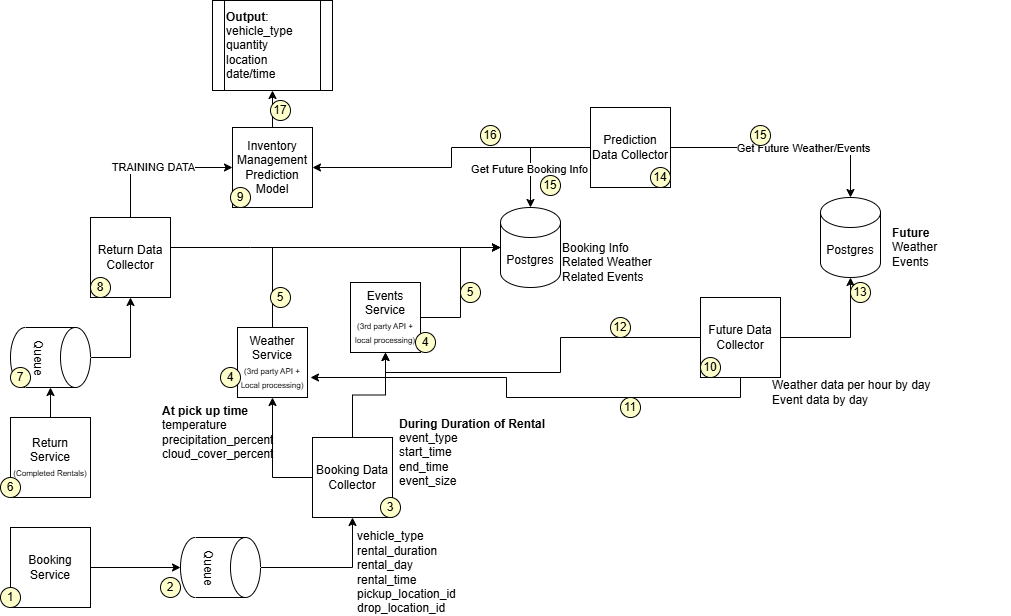

The diagram above was exported from draw.io. Its source (the exported page's mxGraphModel, read from the mxfile embedded in the PNG):
<mxGraphModel dx="1042" dy="527" grid="1" gridSize="10" guides="1" tooltips="1" connect="1" arrows="1" fold="1" page="1" pageScale="1" pageWidth="1100" pageHeight="850" math="0" shadow="0">
  <root>
    <mxCell id="0" />
    <mxCell id="1" parent="0" />
    <mxCell id="y8qr47MPl-I8uRCSpaz8-83" value="" style="edgeStyle=orthogonalEdgeStyle;rounded=0;orthogonalLoop=1;jettySize=auto;html=1;" edge="1" parent="1" source="y8qr47MPl-I8uRCSpaz8-1">
      <mxGeometry relative="1" as="geometry">
        <mxPoint x="292" y="110" as="targetPoint" />
      </mxGeometry>
    </mxCell>
    <mxCell id="y8qr47MPl-I8uRCSpaz8-1" value="Inventory Management Prediction Model" style="whiteSpace=wrap;html=1;aspect=fixed;" vertex="1" parent="1">
      <mxGeometry x="252" y="147" width="80" height="80" as="geometry" />
    </mxCell>
    <mxCell id="y8qr47MPl-I8uRCSpaz8-41" style="edgeStyle=orthogonalEdgeStyle;rounded=0;orthogonalLoop=1;jettySize=auto;html=1;exitX=0.5;exitY=0;exitDx=0;exitDy=0;" edge="1" parent="1" source="y8qr47MPl-I8uRCSpaz8-7" target="y8qr47MPl-I8uRCSpaz8-40">
      <mxGeometry relative="1" as="geometry" />
    </mxCell>
    <mxCell id="y8qr47MPl-I8uRCSpaz8-7" value="Return Service&lt;font style=&quot;font-size: 8px;&quot;&gt; (Completed Rentals)&lt;/font&gt;" style="whiteSpace=wrap;html=1;aspect=fixed;" vertex="1" parent="1">
      <mxGeometry x="30" y="437" width="80" height="80" as="geometry" />
    </mxCell>
    <mxCell id="y8qr47MPl-I8uRCSpaz8-9" value="&lt;div&gt;&lt;span style=&quot;background-color: transparent; color: light-dark(rgb(0, 0, 0), rgb(255, 255, 255));&quot;&gt;&lt;b&gt;At pick up time&lt;/b&gt;&lt;/span&gt;&lt;/div&gt;&lt;div&gt;&lt;span style=&quot;background-color: transparent; color: light-dark(rgb(0, 0, 0), rgb(255, 255, 255));&quot;&gt;temperature&lt;/span&gt;&lt;/div&gt;&lt;div&gt;precipitation_percent&lt;/div&gt;&lt;div&gt;cloud_cover_percent&lt;/div&gt;" style="text;html=1;whiteSpace=wrap;strokeColor=none;fillColor=none;align=left;verticalAlign=middle;rounded=0;" vertex="1" parent="1">
      <mxGeometry x="180" y="437" width="130" height="30" as="geometry" />
    </mxCell>
    <mxCell id="y8qr47MPl-I8uRCSpaz8-10" value="Weather Service&lt;div&gt;&lt;font style=&quot;font-size: 8px;&quot;&gt;(3rd party API + Local processing)&lt;/font&gt;&lt;/div&gt;" style="whiteSpace=wrap;html=1;aspect=fixed;" vertex="1" parent="1">
      <mxGeometry x="257" y="347" width="70" height="70" as="geometry" />
    </mxCell>
    <mxCell id="y8qr47MPl-I8uRCSpaz8-34" style="edgeStyle=orthogonalEdgeStyle;rounded=0;orthogonalLoop=1;jettySize=auto;html=1;exitX=1;exitY=0.5;exitDx=0;exitDy=0;" edge="1" parent="1" source="y8qr47MPl-I8uRCSpaz8-14" target="y8qr47MPl-I8uRCSpaz8-33">
      <mxGeometry relative="1" as="geometry" />
    </mxCell>
    <mxCell id="y8qr47MPl-I8uRCSpaz8-14" value="Events Service&lt;div&gt;&lt;font style=&quot;font-size: 8px;&quot;&gt;(3rd party API + local processing)&lt;/font&gt;&lt;/div&gt;" style="whiteSpace=wrap;html=1;aspect=fixed;" vertex="1" parent="1">
      <mxGeometry x="370" y="302" width="70" height="70" as="geometry" />
    </mxCell>
    <mxCell id="y8qr47MPl-I8uRCSpaz8-17" value="&lt;b&gt;During Duration of Rental&lt;/b&gt;&lt;div style=&quot;text-align: left;&quot;&gt;event_type&lt;/div&gt;&lt;div style=&quot;text-align: left;&quot;&gt;start_time&lt;/div&gt;&lt;div style=&quot;text-align: left;&quot;&gt;end_time&lt;/div&gt;&lt;div style=&quot;text-align: left;&quot;&gt;event_size&lt;/div&gt;" style="text;html=1;whiteSpace=wrap;strokeColor=none;fillColor=none;align=center;verticalAlign=middle;rounded=0;" vertex="1" parent="1">
      <mxGeometry x="412" y="457" width="160" height="30" as="geometry" />
    </mxCell>
    <mxCell id="y8qr47MPl-I8uRCSpaz8-30" style="edgeStyle=orthogonalEdgeStyle;rounded=0;orthogonalLoop=1;jettySize=auto;html=1;exitX=0.5;exitY=0;exitDx=0;exitDy=0;entryX=0.5;entryY=1;entryDx=0;entryDy=0;" edge="1" parent="1" source="y8qr47MPl-I8uRCSpaz8-28" target="y8qr47MPl-I8uRCSpaz8-14">
      <mxGeometry relative="1" as="geometry" />
    </mxCell>
    <mxCell id="y8qr47MPl-I8uRCSpaz8-32" style="edgeStyle=orthogonalEdgeStyle;rounded=0;orthogonalLoop=1;jettySize=auto;html=1;entryX=0.5;entryY=1;entryDx=0;entryDy=0;" edge="1" parent="1" source="y8qr47MPl-I8uRCSpaz8-28" target="y8qr47MPl-I8uRCSpaz8-10">
      <mxGeometry relative="1" as="geometry" />
    </mxCell>
    <mxCell id="y8qr47MPl-I8uRCSpaz8-28" value="Booking Data Collector" style="whiteSpace=wrap;html=1;aspect=fixed;" vertex="1" parent="1">
      <mxGeometry x="332" y="457" width="80" height="80" as="geometry" />
    </mxCell>
    <mxCell id="y8qr47MPl-I8uRCSpaz8-33" value="Postgres" style="shape=cylinder3;whiteSpace=wrap;html=1;boundedLbl=1;backgroundOutline=1;size=15;" vertex="1" parent="1">
      <mxGeometry x="520" y="227" width="60" height="80" as="geometry" />
    </mxCell>
    <mxCell id="y8qr47MPl-I8uRCSpaz8-35" style="edgeStyle=orthogonalEdgeStyle;rounded=0;orthogonalLoop=1;jettySize=auto;html=1;exitX=0.5;exitY=0;exitDx=0;exitDy=0;entryX=0;entryY=0.5;entryDx=0;entryDy=0;entryPerimeter=0;" edge="1" parent="1" source="y8qr47MPl-I8uRCSpaz8-10" target="y8qr47MPl-I8uRCSpaz8-33">
      <mxGeometry relative="1" as="geometry" />
    </mxCell>
    <mxCell id="y8qr47MPl-I8uRCSpaz8-37" style="edgeStyle=orthogonalEdgeStyle;rounded=0;orthogonalLoop=1;jettySize=auto;html=1;exitX=1;exitY=0.5;exitDx=0;exitDy=0;" edge="1" parent="1" source="y8qr47MPl-I8uRCSpaz8-36">
      <mxGeometry relative="1" as="geometry">
        <mxPoint x="200" y="587" as="targetPoint" />
      </mxGeometry>
    </mxCell>
    <mxCell id="y8qr47MPl-I8uRCSpaz8-36" value="Booking Service" style="whiteSpace=wrap;html=1;aspect=fixed;" vertex="1" parent="1">
      <mxGeometry x="30" y="547" width="80" height="80" as="geometry" />
    </mxCell>
    <mxCell id="y8qr47MPl-I8uRCSpaz8-39" style="edgeStyle=orthogonalEdgeStyle;rounded=0;orthogonalLoop=1;jettySize=auto;html=1;entryX=0.5;entryY=1;entryDx=0;entryDy=0;" edge="1" parent="1" source="y8qr47MPl-I8uRCSpaz8-38" target="y8qr47MPl-I8uRCSpaz8-28">
      <mxGeometry relative="1" as="geometry" />
    </mxCell>
    <mxCell id="y8qr47MPl-I8uRCSpaz8-38" value="Queue" style="shape=cylinder3;whiteSpace=wrap;html=1;boundedLbl=1;backgroundOutline=1;size=15;rotation=90;" vertex="1" parent="1">
      <mxGeometry x="210" y="547" width="60" height="80" as="geometry" />
    </mxCell>
    <mxCell id="y8qr47MPl-I8uRCSpaz8-43" style="edgeStyle=orthogonalEdgeStyle;rounded=0;orthogonalLoop=1;jettySize=auto;html=1;entryX=0.5;entryY=1;entryDx=0;entryDy=0;" edge="1" parent="1" source="y8qr47MPl-I8uRCSpaz8-40" target="y8qr47MPl-I8uRCSpaz8-42">
      <mxGeometry relative="1" as="geometry">
        <Array as="points">
          <mxPoint x="150" y="377" />
        </Array>
      </mxGeometry>
    </mxCell>
    <mxCell id="y8qr47MPl-I8uRCSpaz8-40" value="Queue" style="shape=cylinder3;whiteSpace=wrap;html=1;boundedLbl=1;backgroundOutline=1;size=15;rotation=90;" vertex="1" parent="1">
      <mxGeometry x="40" y="337" width="60" height="80" as="geometry" />
    </mxCell>
    <mxCell id="y8qr47MPl-I8uRCSpaz8-45" style="edgeStyle=orthogonalEdgeStyle;rounded=0;orthogonalLoop=1;jettySize=auto;html=1;entryX=0;entryY=0.5;entryDx=0;entryDy=0;exitX=0.5;exitY=0;exitDx=0;exitDy=0;" edge="1" parent="1" source="y8qr47MPl-I8uRCSpaz8-42" target="y8qr47MPl-I8uRCSpaz8-1">
      <mxGeometry relative="1" as="geometry">
        <mxPoint x="140" y="217" as="sourcePoint" />
        <mxPoint x="202" y="127" as="targetPoint" />
      </mxGeometry>
    </mxCell>
    <mxCell id="y8qr47MPl-I8uRCSpaz8-92" value="TRAINING DATA" style="edgeLabel;html=1;align=center;verticalAlign=middle;resizable=0;points=[];" vertex="1" connectable="0" parent="y8qr47MPl-I8uRCSpaz8-45">
      <mxGeometry x="-0.0526" y="1" relative="1" as="geometry">
        <mxPoint as="offset" />
      </mxGeometry>
    </mxCell>
    <mxCell id="y8qr47MPl-I8uRCSpaz8-42" value="Return Data Collector" style="whiteSpace=wrap;html=1;aspect=fixed;" vertex="1" parent="1">
      <mxGeometry x="110" y="237" width="80" height="80" as="geometry" />
    </mxCell>
    <mxCell id="y8qr47MPl-I8uRCSpaz8-44" style="edgeStyle=orthogonalEdgeStyle;rounded=0;orthogonalLoop=1;jettySize=auto;html=1;entryX=0;entryY=0.5;entryDx=0;entryDy=0;entryPerimeter=0;" edge="1" parent="1" source="y8qr47MPl-I8uRCSpaz8-42" target="y8qr47MPl-I8uRCSpaz8-33">
      <mxGeometry relative="1" as="geometry">
        <Array as="points">
          <mxPoint x="270" y="267" />
          <mxPoint x="270" y="267" />
        </Array>
      </mxGeometry>
    </mxCell>
    <mxCell id="y8qr47MPl-I8uRCSpaz8-46" value="&lt;div&gt;Booking Info&lt;div&gt;Related Weather&lt;/div&gt;&lt;div&gt;Related Events&lt;/div&gt;&lt;/div&gt;" style="text;html=1;whiteSpace=wrap;strokeColor=none;fillColor=none;align=left;verticalAlign=middle;rounded=0;" vertex="1" parent="1">
      <mxGeometry x="580" y="267" width="120" height="30" as="geometry" />
    </mxCell>
    <mxCell id="y8qr47MPl-I8uRCSpaz8-47" value="&lt;span style=&quot;&quot;&gt;vehicle_type&lt;/span&gt;&lt;div style=&quot;&quot;&gt;rental_duration&lt;/div&gt;&lt;div style=&quot;&quot;&gt;rental_day&lt;/div&gt;&lt;div style=&quot;&quot;&gt;rental_time&lt;/div&gt;&lt;div style=&quot;&quot;&gt;pickup_location_id&lt;/div&gt;&lt;div style=&quot;&quot;&gt;drop_location_id&lt;/div&gt;" style="text;html=1;whiteSpace=wrap;strokeColor=none;fillColor=none;align=left;verticalAlign=middle;rounded=0;" vertex="1" parent="1">
      <mxGeometry x="375" y="577" width="60" height="30" as="geometry" />
    </mxCell>
    <mxCell id="y8qr47MPl-I8uRCSpaz8-48" value="1" style="ellipse;whiteSpace=wrap;html=1;aspect=fixed;fillColor=#FFFFCC;" vertex="1" parent="1">
      <mxGeometry x="20" y="607" width="20" height="20" as="geometry" />
    </mxCell>
    <mxCell id="y8qr47MPl-I8uRCSpaz8-49" value="2" style="ellipse;whiteSpace=wrap;html=1;aspect=fixed;fillColor=#FFFFCC;" vertex="1" parent="1">
      <mxGeometry x="180" y="597" width="20" height="20" as="geometry" />
    </mxCell>
    <mxCell id="y8qr47MPl-I8uRCSpaz8-50" value="3" style="ellipse;whiteSpace=wrap;html=1;aspect=fixed;fillColor=#FFFFCC;" vertex="1" parent="1">
      <mxGeometry x="400" y="517" width="20" height="20" as="geometry" />
    </mxCell>
    <mxCell id="y8qr47MPl-I8uRCSpaz8-51" value="4" style="ellipse;whiteSpace=wrap;html=1;aspect=fixed;fillColor=#FFFFCC;" vertex="1" parent="1">
      <mxGeometry x="240" y="387" width="20" height="20" as="geometry" />
    </mxCell>
    <mxCell id="y8qr47MPl-I8uRCSpaz8-52" value="4" style="ellipse;whiteSpace=wrap;html=1;aspect=fixed;fillColor=#FFFFCC;" vertex="1" parent="1">
      <mxGeometry x="435" y="352" width="20" height="20" as="geometry" />
    </mxCell>
    <mxCell id="y8qr47MPl-I8uRCSpaz8-53" value="5" style="ellipse;whiteSpace=wrap;html=1;aspect=fixed;fillColor=#FFFFCC;" vertex="1" parent="1">
      <mxGeometry x="480" y="302" width="20" height="20" as="geometry" />
    </mxCell>
    <mxCell id="y8qr47MPl-I8uRCSpaz8-54" value="5" style="ellipse;whiteSpace=wrap;html=1;aspect=fixed;fillColor=#FFFFCC;" vertex="1" parent="1">
      <mxGeometry x="290" y="307" width="20" height="20" as="geometry" />
    </mxCell>
    <mxCell id="y8qr47MPl-I8uRCSpaz8-55" value="6" style="ellipse;whiteSpace=wrap;html=1;aspect=fixed;fillColor=#FFFFCC;" vertex="1" parent="1">
      <mxGeometry x="20" y="497" width="20" height="20" as="geometry" />
    </mxCell>
    <mxCell id="y8qr47MPl-I8uRCSpaz8-56" value="7" style="ellipse;whiteSpace=wrap;html=1;aspect=fixed;fillColor=#FFFFCC;" vertex="1" parent="1">
      <mxGeometry x="30" y="387" width="20" height="20" as="geometry" />
    </mxCell>
    <mxCell id="y8qr47MPl-I8uRCSpaz8-57" value="8" style="ellipse;whiteSpace=wrap;html=1;aspect=fixed;fillColor=#FFFFCC;" vertex="1" parent="1">
      <mxGeometry x="110" y="297" width="20" height="20" as="geometry" />
    </mxCell>
    <mxCell id="y8qr47MPl-I8uRCSpaz8-58" value="9" style="ellipse;whiteSpace=wrap;html=1;aspect=fixed;fillColor=#FFFFCC;" vertex="1" parent="1">
      <mxGeometry x="250" y="207" width="20" height="20" as="geometry" />
    </mxCell>
    <mxCell id="y8qr47MPl-I8uRCSpaz8-68" style="edgeStyle=orthogonalEdgeStyle;rounded=0;orthogonalLoop=1;jettySize=auto;html=1;exitX=0;exitY=0.5;exitDx=0;exitDy=0;entryX=0.5;entryY=1;entryDx=0;entryDy=0;" edge="1" parent="1" source="y8qr47MPl-I8uRCSpaz8-59" target="y8qr47MPl-I8uRCSpaz8-14">
      <mxGeometry relative="1" as="geometry" />
    </mxCell>
    <mxCell id="y8qr47MPl-I8uRCSpaz8-69" style="edgeStyle=orthogonalEdgeStyle;rounded=0;orthogonalLoop=1;jettySize=auto;html=1;exitX=0.5;exitY=1;exitDx=0;exitDy=0;" edge="1" parent="1" source="y8qr47MPl-I8uRCSpaz8-59">
      <mxGeometry relative="1" as="geometry">
        <mxPoint x="330" y="397" as="targetPoint" />
        <Array as="points">
          <mxPoint x="760" y="417" />
          <mxPoint x="526" y="417" />
          <mxPoint x="526" y="397" />
        </Array>
      </mxGeometry>
    </mxCell>
    <mxCell id="y8qr47MPl-I8uRCSpaz8-59" value="Future Data Collector" style="whiteSpace=wrap;html=1;aspect=fixed;" vertex="1" parent="1">
      <mxGeometry x="720" y="317" width="80" height="80" as="geometry" />
    </mxCell>
    <mxCell id="y8qr47MPl-I8uRCSpaz8-63" value="Postgres" style="shape=cylinder3;whiteSpace=wrap;html=1;boundedLbl=1;backgroundOutline=1;size=15;" vertex="1" parent="1">
      <mxGeometry x="840" y="217" width="60" height="80" as="geometry" />
    </mxCell>
    <mxCell id="y8qr47MPl-I8uRCSpaz8-64" value="&lt;b&gt;Future&lt;/b&gt;&lt;div&gt;&lt;div&gt;Weather&lt;/div&gt;&lt;div&gt;Events&lt;/div&gt;&lt;/div&gt;" style="text;html=1;whiteSpace=wrap;strokeColor=none;fillColor=none;align=left;verticalAlign=middle;rounded=0;" vertex="1" parent="1">
      <mxGeometry x="910" y="252" width="120" height="30" as="geometry" />
    </mxCell>
    <mxCell id="y8qr47MPl-I8uRCSpaz8-66" style="edgeStyle=orthogonalEdgeStyle;rounded=0;orthogonalLoop=1;jettySize=auto;html=1;entryX=0.5;entryY=1;entryDx=0;entryDy=0;entryPerimeter=0;" edge="1" parent="1" source="y8qr47MPl-I8uRCSpaz8-59" target="y8qr47MPl-I8uRCSpaz8-63">
      <mxGeometry relative="1" as="geometry" />
    </mxCell>
    <mxCell id="y8qr47MPl-I8uRCSpaz8-67" value="Weather data per hour by day&lt;div&gt;Event data by day&lt;/div&gt;" style="text;html=1;whiteSpace=wrap;strokeColor=none;fillColor=none;align=left;verticalAlign=middle;rounded=0;" vertex="1" parent="1">
      <mxGeometry x="790" y="397" width="180" height="30" as="geometry" />
    </mxCell>
    <mxCell id="y8qr47MPl-I8uRCSpaz8-71" value="10" style="ellipse;whiteSpace=wrap;html=1;aspect=fixed;fillColor=#FFFFCC;" vertex="1" parent="1">
      <mxGeometry x="720" y="377" width="20" height="20" as="geometry" />
    </mxCell>
    <mxCell id="y8qr47MPl-I8uRCSpaz8-72" value="11" style="ellipse;whiteSpace=wrap;html=1;aspect=fixed;fillColor=#FFFFCC;" vertex="1" parent="1">
      <mxGeometry x="640" y="417" width="20" height="20" as="geometry" />
    </mxCell>
    <mxCell id="y8qr47MPl-I8uRCSpaz8-73" value="12" style="ellipse;whiteSpace=wrap;html=1;aspect=fixed;fillColor=#FFFFCC;" vertex="1" parent="1">
      <mxGeometry x="630" y="337" width="20" height="20" as="geometry" />
    </mxCell>
    <mxCell id="y8qr47MPl-I8uRCSpaz8-74" value="13" style="ellipse;whiteSpace=wrap;html=1;aspect=fixed;fillColor=#FFFFCC;" vertex="1" parent="1">
      <mxGeometry x="870" y="302" width="20" height="20" as="geometry" />
    </mxCell>
    <mxCell id="y8qr47MPl-I8uRCSpaz8-81" style="edgeStyle=orthogonalEdgeStyle;rounded=0;orthogonalLoop=1;jettySize=auto;html=1;entryX=1;entryY=0.5;entryDx=0;entryDy=0;" edge="1" parent="1" source="y8qr47MPl-I8uRCSpaz8-77" target="y8qr47MPl-I8uRCSpaz8-1">
      <mxGeometry relative="1" as="geometry" />
    </mxCell>
    <mxCell id="y8qr47MPl-I8uRCSpaz8-77" value="Prediction Data Collector" style="whiteSpace=wrap;html=1;aspect=fixed;" vertex="1" parent="1">
      <mxGeometry x="610" y="127" width="80" height="80" as="geometry" />
    </mxCell>
    <mxCell id="y8qr47MPl-I8uRCSpaz8-79" style="edgeStyle=orthogonalEdgeStyle;rounded=0;orthogonalLoop=1;jettySize=auto;html=1;entryX=0.5;entryY=0;entryDx=0;entryDy=0;entryPerimeter=0;" edge="1" parent="1" source="y8qr47MPl-I8uRCSpaz8-77" target="y8qr47MPl-I8uRCSpaz8-63">
      <mxGeometry relative="1" as="geometry" />
    </mxCell>
    <mxCell id="y8qr47MPl-I8uRCSpaz8-91" value="Get Future Weather/Events" style="edgeLabel;html=1;align=center;verticalAlign=middle;resizable=0;points=[];" vertex="1" connectable="0" parent="y8qr47MPl-I8uRCSpaz8-79">
      <mxGeometry x="0.1478" relative="1" as="geometry">
        <mxPoint as="offset" />
      </mxGeometry>
    </mxCell>
    <mxCell id="y8qr47MPl-I8uRCSpaz8-80" style="edgeStyle=orthogonalEdgeStyle;rounded=0;orthogonalLoop=1;jettySize=auto;html=1;entryX=0.5;entryY=0;entryDx=0;entryDy=0;entryPerimeter=0;" edge="1" parent="1" source="y8qr47MPl-I8uRCSpaz8-77" target="y8qr47MPl-I8uRCSpaz8-33">
      <mxGeometry relative="1" as="geometry" />
    </mxCell>
    <mxCell id="y8qr47MPl-I8uRCSpaz8-90" value="Get Future Booking Info" style="edgeLabel;html=1;align=center;verticalAlign=middle;resizable=0;points=[];" vertex="1" connectable="0" parent="y8qr47MPl-I8uRCSpaz8-80">
      <mxGeometry x="0.3533" y="-2" relative="1" as="geometry">
        <mxPoint as="offset" />
      </mxGeometry>
    </mxCell>
    <mxCell id="y8qr47MPl-I8uRCSpaz8-84" value="&lt;b&gt;Output&lt;/b&gt;:&lt;div&gt;vehicle_type&lt;/div&gt;&lt;div&gt;quantity&lt;/div&gt;&lt;div&gt;location&lt;/div&gt;&lt;div&gt;date/time&lt;/div&gt;" style="shape=process;whiteSpace=wrap;html=1;backgroundOutline=1;align=left;" vertex="1" parent="1">
      <mxGeometry x="232" y="20" width="120" height="90" as="geometry" />
    </mxCell>
    <mxCell id="y8qr47MPl-I8uRCSpaz8-85" value="14" style="ellipse;whiteSpace=wrap;html=1;aspect=fixed;fillColor=#FFFFCC;" vertex="1" parent="1">
      <mxGeometry x="670" y="187" width="20" height="20" as="geometry" />
    </mxCell>
    <mxCell id="y8qr47MPl-I8uRCSpaz8-86" value="15" style="ellipse;whiteSpace=wrap;html=1;aspect=fixed;fillColor=#FFFFCC;" vertex="1" parent="1">
      <mxGeometry x="770" y="145" width="20" height="20" as="geometry" />
    </mxCell>
    <mxCell id="y8qr47MPl-I8uRCSpaz8-87" value="15" style="ellipse;whiteSpace=wrap;html=1;aspect=fixed;fillColor=#FFFFCC;" vertex="1" parent="1">
      <mxGeometry x="560" y="195" width="20" height="20" as="geometry" />
    </mxCell>
    <mxCell id="y8qr47MPl-I8uRCSpaz8-88" value="16" style="ellipse;whiteSpace=wrap;html=1;aspect=fixed;fillColor=#FFFFCC;" vertex="1" parent="1">
      <mxGeometry x="500" y="145" width="20" height="20" as="geometry" />
    </mxCell>
    <mxCell id="y8qr47MPl-I8uRCSpaz8-89" value="17" style="ellipse;whiteSpace=wrap;html=1;aspect=fixed;fillColor=#FFFFCC;" vertex="1" parent="1">
      <mxGeometry x="290" y="120" width="20" height="20" as="geometry" />
    </mxCell>
  </root>
</mxGraphModel>